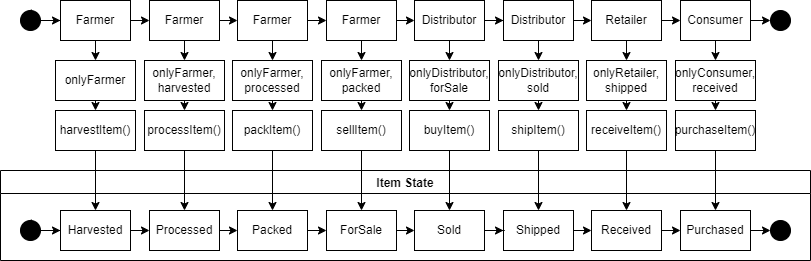

The diagram above was exported from draw.io. Its source (the exported page's mxGraphModel, read from the mxfile embedded in the PNG):
<mxGraphModel dx="1022" dy="379" grid="1" gridSize="10" guides="1" tooltips="1" connect="1" arrows="1" fold="1" page="1" pageScale="1" pageWidth="850" pageHeight="1100" math="0" shadow="0">
  <root>
    <mxCell id="0" />
    <mxCell id="1" parent="0" />
    <mxCell id="c4GhW57JCZSlA3CBEOXp-1" value="Item State" style="swimlane;" vertex="1" parent="1">
      <mxGeometry x="30" y="270" width="810" height="90" as="geometry" />
    </mxCell>
    <mxCell id="c4GhW57JCZSlA3CBEOXp-13" value="" style="edgeStyle=orthogonalEdgeStyle;rounded=0;orthogonalLoop=1;jettySize=auto;html=1;entryX=0;entryY=0.5;entryDx=0;entryDy=0;" edge="1" parent="c4GhW57JCZSlA3CBEOXp-1" source="c4GhW57JCZSlA3CBEOXp-2" target="c4GhW57JCZSlA3CBEOXp-4">
      <mxGeometry relative="1" as="geometry" />
    </mxCell>
    <mxCell id="c4GhW57JCZSlA3CBEOXp-2" value="" style="ellipse;whiteSpace=wrap;html=1;fillColor=#000000;" vertex="1" parent="c4GhW57JCZSlA3CBEOXp-1">
      <mxGeometry x="20" y="50" width="20" height="20" as="geometry" />
    </mxCell>
    <mxCell id="c4GhW57JCZSlA3CBEOXp-14" style="edgeStyle=orthogonalEdgeStyle;rounded=0;orthogonalLoop=1;jettySize=auto;html=1;exitX=1;exitY=0.5;exitDx=0;exitDy=0;entryX=0;entryY=0.5;entryDx=0;entryDy=0;" edge="1" parent="c4GhW57JCZSlA3CBEOXp-1" source="c4GhW57JCZSlA3CBEOXp-4" target="c4GhW57JCZSlA3CBEOXp-5">
      <mxGeometry relative="1" as="geometry" />
    </mxCell>
    <mxCell id="c4GhW57JCZSlA3CBEOXp-4" value="Harvested" style="rounded=0;whiteSpace=wrap;html=1;" vertex="1" parent="c4GhW57JCZSlA3CBEOXp-1">
      <mxGeometry x="60" y="40" width="70" height="40" as="geometry" />
    </mxCell>
    <mxCell id="c4GhW57JCZSlA3CBEOXp-15" style="edgeStyle=orthogonalEdgeStyle;rounded=0;orthogonalLoop=1;jettySize=auto;html=1;exitX=1;exitY=0.5;exitDx=0;exitDy=0;entryX=0;entryY=0.5;entryDx=0;entryDy=0;" edge="1" parent="c4GhW57JCZSlA3CBEOXp-1" source="c4GhW57JCZSlA3CBEOXp-5" target="c4GhW57JCZSlA3CBEOXp-6">
      <mxGeometry relative="1" as="geometry" />
    </mxCell>
    <mxCell id="c4GhW57JCZSlA3CBEOXp-5" value="Processed" style="rounded=0;whiteSpace=wrap;html=1;" vertex="1" parent="c4GhW57JCZSlA3CBEOXp-1">
      <mxGeometry x="149" y="40" width="70" height="40" as="geometry" />
    </mxCell>
    <mxCell id="c4GhW57JCZSlA3CBEOXp-16" style="edgeStyle=orthogonalEdgeStyle;rounded=0;orthogonalLoop=1;jettySize=auto;html=1;exitX=1;exitY=0.5;exitDx=0;exitDy=0;entryX=0;entryY=0.5;entryDx=0;entryDy=0;" edge="1" parent="c4GhW57JCZSlA3CBEOXp-1" source="c4GhW57JCZSlA3CBEOXp-6" target="c4GhW57JCZSlA3CBEOXp-9">
      <mxGeometry relative="1" as="geometry" />
    </mxCell>
    <mxCell id="c4GhW57JCZSlA3CBEOXp-6" value="Packed" style="rounded=0;whiteSpace=wrap;html=1;" vertex="1" parent="c4GhW57JCZSlA3CBEOXp-1">
      <mxGeometry x="237" y="40" width="70" height="40" as="geometry" />
    </mxCell>
    <mxCell id="c4GhW57JCZSlA3CBEOXp-19" style="edgeStyle=orthogonalEdgeStyle;rounded=0;orthogonalLoop=1;jettySize=auto;html=1;exitX=1;exitY=0.5;exitDx=0;exitDy=0;entryX=0;entryY=0.5;entryDx=0;entryDy=0;" edge="1" parent="c4GhW57JCZSlA3CBEOXp-1" source="c4GhW57JCZSlA3CBEOXp-7" target="c4GhW57JCZSlA3CBEOXp-10">
      <mxGeometry relative="1" as="geometry" />
    </mxCell>
    <mxCell id="c4GhW57JCZSlA3CBEOXp-7" value="Shipped" style="rounded=0;whiteSpace=wrap;html=1;" vertex="1" parent="c4GhW57JCZSlA3CBEOXp-1">
      <mxGeometry x="503" y="40" width="70" height="40" as="geometry" />
    </mxCell>
    <mxCell id="c4GhW57JCZSlA3CBEOXp-18" style="edgeStyle=orthogonalEdgeStyle;rounded=0;orthogonalLoop=1;jettySize=auto;html=1;exitX=1;exitY=0.5;exitDx=0;exitDy=0;" edge="1" parent="c4GhW57JCZSlA3CBEOXp-1" source="c4GhW57JCZSlA3CBEOXp-8" target="c4GhW57JCZSlA3CBEOXp-7">
      <mxGeometry relative="1" as="geometry" />
    </mxCell>
    <mxCell id="c4GhW57JCZSlA3CBEOXp-8" value="Sold" style="rounded=0;whiteSpace=wrap;html=1;" vertex="1" parent="c4GhW57JCZSlA3CBEOXp-1">
      <mxGeometry x="414" y="40" width="70" height="40" as="geometry" />
    </mxCell>
    <mxCell id="c4GhW57JCZSlA3CBEOXp-17" style="edgeStyle=orthogonalEdgeStyle;rounded=0;orthogonalLoop=1;jettySize=auto;html=1;exitX=1;exitY=0.5;exitDx=0;exitDy=0;entryX=0;entryY=0.5;entryDx=0;entryDy=0;" edge="1" parent="c4GhW57JCZSlA3CBEOXp-1" source="c4GhW57JCZSlA3CBEOXp-9" target="c4GhW57JCZSlA3CBEOXp-8">
      <mxGeometry relative="1" as="geometry" />
    </mxCell>
    <mxCell id="c4GhW57JCZSlA3CBEOXp-9" value="ForSale" style="rounded=0;whiteSpace=wrap;html=1;" vertex="1" parent="c4GhW57JCZSlA3CBEOXp-1">
      <mxGeometry x="326" y="40" width="70" height="40" as="geometry" />
    </mxCell>
    <mxCell id="c4GhW57JCZSlA3CBEOXp-20" style="edgeStyle=orthogonalEdgeStyle;rounded=0;orthogonalLoop=1;jettySize=auto;html=1;exitX=1;exitY=0.5;exitDx=0;exitDy=0;entryX=0;entryY=0.5;entryDx=0;entryDy=0;" edge="1" parent="c4GhW57JCZSlA3CBEOXp-1" source="c4GhW57JCZSlA3CBEOXp-10" target="c4GhW57JCZSlA3CBEOXp-11">
      <mxGeometry relative="1" as="geometry" />
    </mxCell>
    <mxCell id="c4GhW57JCZSlA3CBEOXp-10" value="Received" style="rounded=0;whiteSpace=wrap;html=1;" vertex="1" parent="c4GhW57JCZSlA3CBEOXp-1">
      <mxGeometry x="591" y="40" width="70" height="40" as="geometry" />
    </mxCell>
    <mxCell id="c4GhW57JCZSlA3CBEOXp-21" style="edgeStyle=orthogonalEdgeStyle;rounded=0;orthogonalLoop=1;jettySize=auto;html=1;exitX=1;exitY=0.5;exitDx=0;exitDy=0;entryX=0;entryY=0.5;entryDx=0;entryDy=0;" edge="1" parent="c4GhW57JCZSlA3CBEOXp-1" source="c4GhW57JCZSlA3CBEOXp-11" target="c4GhW57JCZSlA3CBEOXp-12">
      <mxGeometry relative="1" as="geometry" />
    </mxCell>
    <mxCell id="c4GhW57JCZSlA3CBEOXp-11" value="Purchased" style="rounded=0;whiteSpace=wrap;html=1;" vertex="1" parent="c4GhW57JCZSlA3CBEOXp-1">
      <mxGeometry x="680" y="40" width="70" height="40" as="geometry" />
    </mxCell>
    <mxCell id="c4GhW57JCZSlA3CBEOXp-12" value="" style="ellipse;whiteSpace=wrap;html=1;fillColor=#000000;" vertex="1" parent="c4GhW57JCZSlA3CBEOXp-1">
      <mxGeometry x="770" y="50" width="20" height="20" as="geometry" />
    </mxCell>
    <mxCell id="c4GhW57JCZSlA3CBEOXp-33" style="edgeStyle=orthogonalEdgeStyle;rounded=0;orthogonalLoop=1;jettySize=auto;html=1;exitX=1;exitY=0;exitDx=0;exitDy=0;entryX=0;entryY=0;entryDx=0;entryDy=0;" edge="1" parent="c4GhW57JCZSlA3CBEOXp-1" source="c4GhW57JCZSlA3CBEOXp-2" target="c4GhW57JCZSlA3CBEOXp-2">
      <mxGeometry relative="1" as="geometry" />
    </mxCell>
    <mxCell id="c4GhW57JCZSlA3CBEOXp-34" value="" style="edgeStyle=orthogonalEdgeStyle;rounded=0;orthogonalLoop=1;jettySize=auto;html=1;entryX=0;entryY=0.5;entryDx=0;entryDy=0;" edge="1" source="c4GhW57JCZSlA3CBEOXp-35" target="c4GhW57JCZSlA3CBEOXp-53" parent="1">
      <mxGeometry relative="1" as="geometry" />
    </mxCell>
    <mxCell id="c4GhW57JCZSlA3CBEOXp-35" value="" style="ellipse;whiteSpace=wrap;html=1;fillColor=#000000;" vertex="1" parent="1">
      <mxGeometry x="50" y="110" width="20" height="20" as="geometry" />
    </mxCell>
    <mxCell id="c4GhW57JCZSlA3CBEOXp-36" style="edgeStyle=orthogonalEdgeStyle;rounded=0;orthogonalLoop=1;jettySize=auto;html=1;exitX=1;exitY=0.5;exitDx=0;exitDy=0;entryX=0;entryY=0.5;entryDx=0;entryDy=0;" edge="1" source="c4GhW57JCZSlA3CBEOXp-53" target="c4GhW57JCZSlA3CBEOXp-52" parent="1">
      <mxGeometry relative="1" as="geometry" />
    </mxCell>
    <mxCell id="c4GhW57JCZSlA3CBEOXp-37" style="edgeStyle=orthogonalEdgeStyle;rounded=0;orthogonalLoop=1;jettySize=auto;html=1;exitX=1;exitY=0.5;exitDx=0;exitDy=0;entryX=0;entryY=0.5;entryDx=0;entryDy=0;" edge="1" source="c4GhW57JCZSlA3CBEOXp-52" target="c4GhW57JCZSlA3CBEOXp-51" parent="1">
      <mxGeometry relative="1" as="geometry" />
    </mxCell>
    <mxCell id="c4GhW57JCZSlA3CBEOXp-38" style="edgeStyle=orthogonalEdgeStyle;rounded=0;orthogonalLoop=1;jettySize=auto;html=1;exitX=1;exitY=0.5;exitDx=0;exitDy=0;entryX=0;entryY=0.5;entryDx=0;entryDy=0;" edge="1" source="c4GhW57JCZSlA3CBEOXp-51" target="c4GhW57JCZSlA3CBEOXp-50" parent="1">
      <mxGeometry relative="1" as="geometry" />
    </mxCell>
    <mxCell id="c4GhW57JCZSlA3CBEOXp-39" style="edgeStyle=orthogonalEdgeStyle;rounded=0;orthogonalLoop=1;jettySize=auto;html=1;exitX=1;exitY=0.5;exitDx=0;exitDy=0;entryX=0;entryY=0.5;entryDx=0;entryDy=0;" edge="1" source="c4GhW57JCZSlA3CBEOXp-48" target="c4GhW57JCZSlA3CBEOXp-47" parent="1">
      <mxGeometry relative="1" as="geometry" />
    </mxCell>
    <mxCell id="c4GhW57JCZSlA3CBEOXp-40" style="edgeStyle=orthogonalEdgeStyle;rounded=0;orthogonalLoop=1;jettySize=auto;html=1;exitX=1;exitY=0.5;exitDx=0;exitDy=0;" edge="1" source="c4GhW57JCZSlA3CBEOXp-49" target="c4GhW57JCZSlA3CBEOXp-48" parent="1">
      <mxGeometry relative="1" as="geometry" />
    </mxCell>
    <mxCell id="c4GhW57JCZSlA3CBEOXp-41" style="edgeStyle=orthogonalEdgeStyle;rounded=0;orthogonalLoop=1;jettySize=auto;html=1;exitX=1;exitY=0.5;exitDx=0;exitDy=0;entryX=0;entryY=0.5;entryDx=0;entryDy=0;" edge="1" source="c4GhW57JCZSlA3CBEOXp-50" target="c4GhW57JCZSlA3CBEOXp-49" parent="1">
      <mxGeometry relative="1" as="geometry" />
    </mxCell>
    <mxCell id="c4GhW57JCZSlA3CBEOXp-42" style="edgeStyle=orthogonalEdgeStyle;rounded=0;orthogonalLoop=1;jettySize=auto;html=1;exitX=1;exitY=0.5;exitDx=0;exitDy=0;entryX=0;entryY=0.5;entryDx=0;entryDy=0;" edge="1" source="c4GhW57JCZSlA3CBEOXp-47" target="c4GhW57JCZSlA3CBEOXp-46" parent="1">
      <mxGeometry relative="1" as="geometry" />
    </mxCell>
    <mxCell id="c4GhW57JCZSlA3CBEOXp-43" style="edgeStyle=orthogonalEdgeStyle;rounded=0;orthogonalLoop=1;jettySize=auto;html=1;exitX=1;exitY=0.5;exitDx=0;exitDy=0;entryX=0;entryY=0.5;entryDx=0;entryDy=0;" edge="1" source="c4GhW57JCZSlA3CBEOXp-46" target="c4GhW57JCZSlA3CBEOXp-44" parent="1">
      <mxGeometry relative="1" as="geometry" />
    </mxCell>
    <mxCell id="c4GhW57JCZSlA3CBEOXp-44" value="" style="ellipse;whiteSpace=wrap;html=1;fillColor=#000000;" vertex="1" parent="1">
      <mxGeometry x="800" y="110" width="20" height="20" as="geometry" />
    </mxCell>
    <mxCell id="c4GhW57JCZSlA3CBEOXp-45" style="edgeStyle=orthogonalEdgeStyle;rounded=0;orthogonalLoop=1;jettySize=auto;html=1;exitX=1;exitY=0;exitDx=0;exitDy=0;entryX=0;entryY=0;entryDx=0;entryDy=0;" edge="1" source="c4GhW57JCZSlA3CBEOXp-35" target="c4GhW57JCZSlA3CBEOXp-35" parent="1">
      <mxGeometry relative="1" as="geometry" />
    </mxCell>
    <mxCell id="c4GhW57JCZSlA3CBEOXp-46" value="Consumer" style="rounded=0;whiteSpace=wrap;html=1;" vertex="1" parent="1">
      <mxGeometry x="710" y="100" width="70" height="40" as="geometry" />
    </mxCell>
    <mxCell id="c4GhW57JCZSlA3CBEOXp-47" value="Retailer" style="rounded=0;whiteSpace=wrap;html=1;" vertex="1" parent="1">
      <mxGeometry x="621" y="100" width="70" height="40" as="geometry" />
    </mxCell>
    <mxCell id="c4GhW57JCZSlA3CBEOXp-48" value="Distributor" style="rounded=0;whiteSpace=wrap;html=1;" vertex="1" parent="1">
      <mxGeometry x="533" y="100" width="70" height="40" as="geometry" />
    </mxCell>
    <mxCell id="c4GhW57JCZSlA3CBEOXp-49" value="Distributor" style="rounded=0;whiteSpace=wrap;html=1;" vertex="1" parent="1">
      <mxGeometry x="444" y="100" width="70" height="40" as="geometry" />
    </mxCell>
    <mxCell id="c4GhW57JCZSlA3CBEOXp-50" value="Farmer" style="rounded=0;whiteSpace=wrap;html=1;" vertex="1" parent="1">
      <mxGeometry x="356" y="100" width="70" height="40" as="geometry" />
    </mxCell>
    <mxCell id="c4GhW57JCZSlA3CBEOXp-51" value="Farmer" style="rounded=0;whiteSpace=wrap;html=1;" vertex="1" parent="1">
      <mxGeometry x="267" y="100" width="70" height="40" as="geometry" />
    </mxCell>
    <mxCell id="c4GhW57JCZSlA3CBEOXp-52" value="Farmer" style="rounded=0;whiteSpace=wrap;html=1;" vertex="1" parent="1">
      <mxGeometry x="179" y="100" width="70" height="40" as="geometry" />
    </mxCell>
    <mxCell id="c4GhW57JCZSlA3CBEOXp-56" style="edgeStyle=orthogonalEdgeStyle;rounded=0;orthogonalLoop=1;jettySize=auto;html=1;exitX=0.5;exitY=1;exitDx=0;exitDy=0;entryX=0.5;entryY=0;entryDx=0;entryDy=0;" edge="1" parent="1" source="c4GhW57JCZSlA3CBEOXp-53" target="c4GhW57JCZSlA3CBEOXp-54">
      <mxGeometry relative="1" as="geometry" />
    </mxCell>
    <mxCell id="c4GhW57JCZSlA3CBEOXp-53" value="Farmer" style="rounded=0;whiteSpace=wrap;html=1;" vertex="1" parent="1">
      <mxGeometry x="90" y="100" width="70" height="40" as="geometry" />
    </mxCell>
    <mxCell id="c4GhW57JCZSlA3CBEOXp-57" style="edgeStyle=orthogonalEdgeStyle;rounded=0;orthogonalLoop=1;jettySize=auto;html=1;exitX=0.5;exitY=1;exitDx=0;exitDy=0;entryX=0.5;entryY=0;entryDx=0;entryDy=0;" edge="1" parent="1" source="c4GhW57JCZSlA3CBEOXp-54" target="c4GhW57JCZSlA3CBEOXp-55">
      <mxGeometry relative="1" as="geometry" />
    </mxCell>
    <mxCell id="c4GhW57JCZSlA3CBEOXp-54" value="onlyFarmer" style="rounded=0;whiteSpace=wrap;html=1;" vertex="1" parent="1">
      <mxGeometry x="85" y="160" width="80" height="40" as="geometry" />
    </mxCell>
    <mxCell id="c4GhW57JCZSlA3CBEOXp-58" style="edgeStyle=orthogonalEdgeStyle;rounded=0;orthogonalLoop=1;jettySize=auto;html=1;exitX=0.5;exitY=1;exitDx=0;exitDy=0;entryX=0.5;entryY=0;entryDx=0;entryDy=0;" edge="1" parent="1" source="c4GhW57JCZSlA3CBEOXp-55" target="c4GhW57JCZSlA3CBEOXp-4">
      <mxGeometry relative="1" as="geometry" />
    </mxCell>
    <mxCell id="c4GhW57JCZSlA3CBEOXp-55" value="harvestItem()" style="rounded=0;whiteSpace=wrap;html=1;" vertex="1" parent="1">
      <mxGeometry x="85" y="210" width="80" height="40" as="geometry" />
    </mxCell>
    <mxCell id="c4GhW57JCZSlA3CBEOXp-60" style="edgeStyle=orthogonalEdgeStyle;rounded=0;orthogonalLoop=1;jettySize=auto;html=1;exitX=0.5;exitY=1;exitDx=0;exitDy=0;entryX=0.5;entryY=0;entryDx=0;entryDy=0;" edge="1" target="c4GhW57JCZSlA3CBEOXp-61" parent="1">
      <mxGeometry relative="1" as="geometry">
        <mxPoint x="214" y="140" as="sourcePoint" />
      </mxGeometry>
    </mxCell>
    <mxCell id="c4GhW57JCZSlA3CBEOXp-64" style="edgeStyle=orthogonalEdgeStyle;rounded=0;orthogonalLoop=1;jettySize=auto;html=1;exitX=0.5;exitY=1;exitDx=0;exitDy=0;entryX=0.5;entryY=0;entryDx=0;entryDy=0;" edge="1" parent="1" source="c4GhW57JCZSlA3CBEOXp-61" target="c4GhW57JCZSlA3CBEOXp-63">
      <mxGeometry relative="1" as="geometry" />
    </mxCell>
    <mxCell id="c4GhW57JCZSlA3CBEOXp-61" value="onlyFarmer,&lt;br&gt;harvested" style="rounded=0;whiteSpace=wrap;html=1;" vertex="1" parent="1">
      <mxGeometry x="174" y="160" width="80" height="40" as="geometry" />
    </mxCell>
    <mxCell id="c4GhW57JCZSlA3CBEOXp-62" style="edgeStyle=orthogonalEdgeStyle;rounded=0;orthogonalLoop=1;jettySize=auto;html=1;exitX=0.5;exitY=1;exitDx=0;exitDy=0;entryX=0.5;entryY=0;entryDx=0;entryDy=0;" edge="1" source="c4GhW57JCZSlA3CBEOXp-63" parent="1">
      <mxGeometry relative="1" as="geometry">
        <mxPoint x="214" y="310" as="targetPoint" />
      </mxGeometry>
    </mxCell>
    <mxCell id="c4GhW57JCZSlA3CBEOXp-63" value="processItem()" style="rounded=0;whiteSpace=wrap;html=1;" vertex="1" parent="1">
      <mxGeometry x="174" y="210" width="80" height="40" as="geometry" />
    </mxCell>
    <mxCell id="c4GhW57JCZSlA3CBEOXp-95" style="edgeStyle=orthogonalEdgeStyle;rounded=0;orthogonalLoop=1;jettySize=auto;html=1;exitX=0.5;exitY=1;exitDx=0;exitDy=0;entryX=0.5;entryY=0;entryDx=0;entryDy=0;" edge="1" parent="1" target="c4GhW57JCZSlA3CBEOXp-97">
      <mxGeometry relative="1" as="geometry">
        <mxPoint x="302" y="140" as="sourcePoint" />
      </mxGeometry>
    </mxCell>
    <mxCell id="c4GhW57JCZSlA3CBEOXp-96" style="edgeStyle=orthogonalEdgeStyle;rounded=0;orthogonalLoop=1;jettySize=auto;html=1;exitX=0.5;exitY=1;exitDx=0;exitDy=0;entryX=0.5;entryY=0;entryDx=0;entryDy=0;" edge="1" parent="1" source="c4GhW57JCZSlA3CBEOXp-97" target="c4GhW57JCZSlA3CBEOXp-99">
      <mxGeometry relative="1" as="geometry" />
    </mxCell>
    <mxCell id="c4GhW57JCZSlA3CBEOXp-97" value="onlyFarmer,&lt;br&gt;processed" style="rounded=0;whiteSpace=wrap;html=1;" vertex="1" parent="1">
      <mxGeometry x="262" y="160" width="80" height="40" as="geometry" />
    </mxCell>
    <mxCell id="c4GhW57JCZSlA3CBEOXp-98" style="edgeStyle=orthogonalEdgeStyle;rounded=0;orthogonalLoop=1;jettySize=auto;html=1;exitX=0.5;exitY=1;exitDx=0;exitDy=0;entryX=0.5;entryY=0;entryDx=0;entryDy=0;" edge="1" parent="1" source="c4GhW57JCZSlA3CBEOXp-99">
      <mxGeometry relative="1" as="geometry">
        <mxPoint x="302" y="310" as="targetPoint" />
      </mxGeometry>
    </mxCell>
    <mxCell id="c4GhW57JCZSlA3CBEOXp-99" value="packItem()" style="rounded=0;whiteSpace=wrap;html=1;" vertex="1" parent="1">
      <mxGeometry x="262" y="210" width="80" height="40" as="geometry" />
    </mxCell>
    <mxCell id="c4GhW57JCZSlA3CBEOXp-100" style="edgeStyle=orthogonalEdgeStyle;rounded=0;orthogonalLoop=1;jettySize=auto;html=1;exitX=0.5;exitY=1;exitDx=0;exitDy=0;entryX=0.5;entryY=0;entryDx=0;entryDy=0;" edge="1" parent="1" target="c4GhW57JCZSlA3CBEOXp-102">
      <mxGeometry relative="1" as="geometry">
        <mxPoint x="391" y="140" as="sourcePoint" />
      </mxGeometry>
    </mxCell>
    <mxCell id="c4GhW57JCZSlA3CBEOXp-101" style="edgeStyle=orthogonalEdgeStyle;rounded=0;orthogonalLoop=1;jettySize=auto;html=1;exitX=0.5;exitY=1;exitDx=0;exitDy=0;entryX=0.5;entryY=0;entryDx=0;entryDy=0;" edge="1" parent="1" source="c4GhW57JCZSlA3CBEOXp-102" target="c4GhW57JCZSlA3CBEOXp-104">
      <mxGeometry relative="1" as="geometry" />
    </mxCell>
    <mxCell id="c4GhW57JCZSlA3CBEOXp-102" value="onlyFarmer,&lt;br&gt;packed" style="rounded=0;whiteSpace=wrap;html=1;" vertex="1" parent="1">
      <mxGeometry x="351" y="160" width="80" height="40" as="geometry" />
    </mxCell>
    <mxCell id="c4GhW57JCZSlA3CBEOXp-103" style="edgeStyle=orthogonalEdgeStyle;rounded=0;orthogonalLoop=1;jettySize=auto;html=1;exitX=0.5;exitY=1;exitDx=0;exitDy=0;entryX=0.5;entryY=0;entryDx=0;entryDy=0;" edge="1" parent="1" source="c4GhW57JCZSlA3CBEOXp-104">
      <mxGeometry relative="1" as="geometry">
        <mxPoint x="391" y="310" as="targetPoint" />
      </mxGeometry>
    </mxCell>
    <mxCell id="c4GhW57JCZSlA3CBEOXp-104" value="sellItem()" style="rounded=0;whiteSpace=wrap;html=1;" vertex="1" parent="1">
      <mxGeometry x="351" y="210" width="80" height="40" as="geometry" />
    </mxCell>
    <mxCell id="c4GhW57JCZSlA3CBEOXp-105" style="edgeStyle=orthogonalEdgeStyle;rounded=0;orthogonalLoop=1;jettySize=auto;html=1;exitX=0.5;exitY=1;exitDx=0;exitDy=0;entryX=0.5;entryY=0;entryDx=0;entryDy=0;" edge="1" parent="1" target="c4GhW57JCZSlA3CBEOXp-107">
      <mxGeometry relative="1" as="geometry">
        <mxPoint x="479" y="140" as="sourcePoint" />
      </mxGeometry>
    </mxCell>
    <mxCell id="c4GhW57JCZSlA3CBEOXp-106" style="edgeStyle=orthogonalEdgeStyle;rounded=0;orthogonalLoop=1;jettySize=auto;html=1;exitX=0.5;exitY=1;exitDx=0;exitDy=0;entryX=0.5;entryY=0;entryDx=0;entryDy=0;" edge="1" parent="1" source="c4GhW57JCZSlA3CBEOXp-107" target="c4GhW57JCZSlA3CBEOXp-109">
      <mxGeometry relative="1" as="geometry" />
    </mxCell>
    <mxCell id="c4GhW57JCZSlA3CBEOXp-107" value="onlyDistributor,&lt;br&gt;forSale" style="rounded=0;whiteSpace=wrap;html=1;" vertex="1" parent="1">
      <mxGeometry x="439" y="160" width="80" height="40" as="geometry" />
    </mxCell>
    <mxCell id="c4GhW57JCZSlA3CBEOXp-108" style="edgeStyle=orthogonalEdgeStyle;rounded=0;orthogonalLoop=1;jettySize=auto;html=1;exitX=0.5;exitY=1;exitDx=0;exitDy=0;entryX=0.5;entryY=0;entryDx=0;entryDy=0;" edge="1" parent="1" source="c4GhW57JCZSlA3CBEOXp-109">
      <mxGeometry relative="1" as="geometry">
        <mxPoint x="479" y="310" as="targetPoint" />
      </mxGeometry>
    </mxCell>
    <mxCell id="c4GhW57JCZSlA3CBEOXp-109" value="buyItem()" style="rounded=0;whiteSpace=wrap;html=1;" vertex="1" parent="1">
      <mxGeometry x="439" y="210" width="80" height="40" as="geometry" />
    </mxCell>
    <mxCell id="c4GhW57JCZSlA3CBEOXp-110" style="edgeStyle=orthogonalEdgeStyle;rounded=0;orthogonalLoop=1;jettySize=auto;html=1;exitX=0.5;exitY=1;exitDx=0;exitDy=0;entryX=0.5;entryY=0;entryDx=0;entryDy=0;" edge="1" parent="1" target="c4GhW57JCZSlA3CBEOXp-112">
      <mxGeometry relative="1" as="geometry">
        <mxPoint x="568" y="140" as="sourcePoint" />
      </mxGeometry>
    </mxCell>
    <mxCell id="c4GhW57JCZSlA3CBEOXp-111" style="edgeStyle=orthogonalEdgeStyle;rounded=0;orthogonalLoop=1;jettySize=auto;html=1;exitX=0.5;exitY=1;exitDx=0;exitDy=0;entryX=0.5;entryY=0;entryDx=0;entryDy=0;" edge="1" parent="1" source="c4GhW57JCZSlA3CBEOXp-112" target="c4GhW57JCZSlA3CBEOXp-114">
      <mxGeometry relative="1" as="geometry" />
    </mxCell>
    <mxCell id="c4GhW57JCZSlA3CBEOXp-112" value="onlyDistributor,&lt;br&gt;sold" style="rounded=0;whiteSpace=wrap;html=1;" vertex="1" parent="1">
      <mxGeometry x="528" y="160" width="80" height="40" as="geometry" />
    </mxCell>
    <mxCell id="c4GhW57JCZSlA3CBEOXp-113" style="edgeStyle=orthogonalEdgeStyle;rounded=0;orthogonalLoop=1;jettySize=auto;html=1;exitX=0.5;exitY=1;exitDx=0;exitDy=0;entryX=0.5;entryY=0;entryDx=0;entryDy=0;" edge="1" parent="1" source="c4GhW57JCZSlA3CBEOXp-114">
      <mxGeometry relative="1" as="geometry">
        <mxPoint x="568" y="310" as="targetPoint" />
      </mxGeometry>
    </mxCell>
    <mxCell id="c4GhW57JCZSlA3CBEOXp-114" value="shipItem()" style="rounded=0;whiteSpace=wrap;html=1;" vertex="1" parent="1">
      <mxGeometry x="528" y="210" width="80" height="40" as="geometry" />
    </mxCell>
    <mxCell id="c4GhW57JCZSlA3CBEOXp-115" style="edgeStyle=orthogonalEdgeStyle;rounded=0;orthogonalLoop=1;jettySize=auto;html=1;exitX=0.5;exitY=1;exitDx=0;exitDy=0;entryX=0.5;entryY=0;entryDx=0;entryDy=0;" edge="1" parent="1" target="c4GhW57JCZSlA3CBEOXp-117">
      <mxGeometry relative="1" as="geometry">
        <mxPoint x="656" y="140" as="sourcePoint" />
      </mxGeometry>
    </mxCell>
    <mxCell id="c4GhW57JCZSlA3CBEOXp-116" style="edgeStyle=orthogonalEdgeStyle;rounded=0;orthogonalLoop=1;jettySize=auto;html=1;exitX=0.5;exitY=1;exitDx=0;exitDy=0;entryX=0.5;entryY=0;entryDx=0;entryDy=0;" edge="1" parent="1" source="c4GhW57JCZSlA3CBEOXp-117" target="c4GhW57JCZSlA3CBEOXp-119">
      <mxGeometry relative="1" as="geometry" />
    </mxCell>
    <mxCell id="c4GhW57JCZSlA3CBEOXp-117" value="onlyRetailer,&lt;br&gt;shipped" style="rounded=0;whiteSpace=wrap;html=1;" vertex="1" parent="1">
      <mxGeometry x="616" y="160" width="80" height="40" as="geometry" />
    </mxCell>
    <mxCell id="c4GhW57JCZSlA3CBEOXp-118" style="edgeStyle=orthogonalEdgeStyle;rounded=0;orthogonalLoop=1;jettySize=auto;html=1;exitX=0.5;exitY=1;exitDx=0;exitDy=0;entryX=0.5;entryY=0;entryDx=0;entryDy=0;" edge="1" parent="1" source="c4GhW57JCZSlA3CBEOXp-119">
      <mxGeometry relative="1" as="geometry">
        <mxPoint x="656" y="310" as="targetPoint" />
      </mxGeometry>
    </mxCell>
    <mxCell id="c4GhW57JCZSlA3CBEOXp-119" value="receiveItem()" style="rounded=0;whiteSpace=wrap;html=1;" vertex="1" parent="1">
      <mxGeometry x="616" y="210" width="80" height="40" as="geometry" />
    </mxCell>
    <mxCell id="c4GhW57JCZSlA3CBEOXp-120" style="edgeStyle=orthogonalEdgeStyle;rounded=0;orthogonalLoop=1;jettySize=auto;html=1;exitX=0.5;exitY=1;exitDx=0;exitDy=0;entryX=0.5;entryY=0;entryDx=0;entryDy=0;" edge="1" parent="1" target="c4GhW57JCZSlA3CBEOXp-122">
      <mxGeometry relative="1" as="geometry">
        <mxPoint x="745" y="140" as="sourcePoint" />
      </mxGeometry>
    </mxCell>
    <mxCell id="c4GhW57JCZSlA3CBEOXp-121" style="edgeStyle=orthogonalEdgeStyle;rounded=0;orthogonalLoop=1;jettySize=auto;html=1;exitX=0.5;exitY=1;exitDx=0;exitDy=0;entryX=0.5;entryY=0;entryDx=0;entryDy=0;" edge="1" parent="1" source="c4GhW57JCZSlA3CBEOXp-122" target="c4GhW57JCZSlA3CBEOXp-124">
      <mxGeometry relative="1" as="geometry" />
    </mxCell>
    <mxCell id="c4GhW57JCZSlA3CBEOXp-122" value="onlyConsumer,&lt;br&gt;received" style="rounded=0;whiteSpace=wrap;html=1;" vertex="1" parent="1">
      <mxGeometry x="705" y="160" width="80" height="40" as="geometry" />
    </mxCell>
    <mxCell id="c4GhW57JCZSlA3CBEOXp-123" style="edgeStyle=orthogonalEdgeStyle;rounded=0;orthogonalLoop=1;jettySize=auto;html=1;exitX=0.5;exitY=1;exitDx=0;exitDy=0;entryX=0.5;entryY=0;entryDx=0;entryDy=0;" edge="1" parent="1" source="c4GhW57JCZSlA3CBEOXp-124">
      <mxGeometry relative="1" as="geometry">
        <mxPoint x="745" y="310" as="targetPoint" />
      </mxGeometry>
    </mxCell>
    <mxCell id="c4GhW57JCZSlA3CBEOXp-124" value="purchaseItem()" style="rounded=0;whiteSpace=wrap;html=1;" vertex="1" parent="1">
      <mxGeometry x="705" y="210" width="80" height="40" as="geometry" />
    </mxCell>
  </root>
</mxGraphModel>